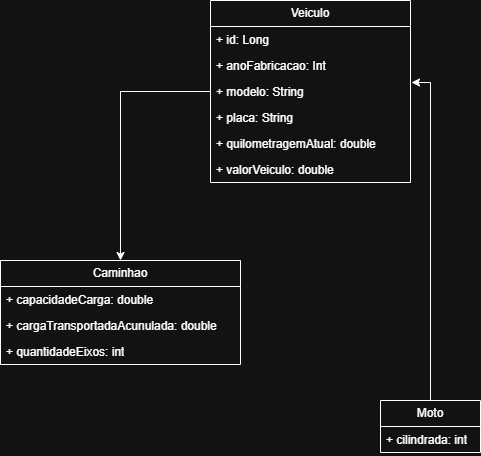

The diagram above was exported from draw.io. Its source (the exported page's mxGraphModel, read from the mxfile embedded in the PNG):
<mxGraphModel dx="872" dy="473" grid="1" gridSize="10" guides="1" tooltips="1" connect="1" arrows="1" fold="1" page="1" pageScale="1" pageWidth="827" pageHeight="1169" background="#ffffff" math="0" shadow="0">
  <root>
    <mxCell id="0" />
    <mxCell id="1" parent="0" />
    <mxCell id="kVPLFuEkV1GrCEOljBxm-52" edge="1" parent="1" source="kVPLFuEkV1GrCEOljBxm-34" style="edgeStyle=orthogonalEdgeStyle;rounded=0;orthogonalLoop=1;jettySize=auto;html=1;entryX=0.5;entryY=0;entryDx=0;entryDy=0;exitX=0;exitY=0.5;exitDx=0;exitDy=0;" target="kVPLFuEkV1GrCEOljBxm-48">
      <mxGeometry relative="1" as="geometry" />
    </mxCell>
    <mxCell id="kVPLFuEkV1GrCEOljBxm-31" parent="1" style="swimlane;fontStyle=0;childLayout=stackLayout;horizontal=1;startSize=26;fillColor=none;horizontalStack=0;resizeParent=1;resizeParentMax=0;resizeLast=0;collapsible=1;marginBottom=0;whiteSpace=wrap;html=1;" value="Veiculo" vertex="1">
      <mxGeometry height="182" width="200" x="390" y="140" as="geometry" />
    </mxCell>
    <mxCell id="kVPLFuEkV1GrCEOljBxm-32" parent="kVPLFuEkV1GrCEOljBxm-31" style="text;strokeColor=none;fillColor=none;align=left;verticalAlign=top;spacingLeft=4;spacingRight=4;overflow=hidden;rotatable=0;points=[[0,0.5],[1,0.5]];portConstraint=eastwest;whiteSpace=wrap;html=1;" value="+ id: Long" vertex="1">
      <mxGeometry height="26" width="200" y="26" as="geometry" />
    </mxCell>
    <mxCell id="kVPLFuEkV1GrCEOljBxm-33" parent="kVPLFuEkV1GrCEOljBxm-31" style="text;strokeColor=none;fillColor=none;align=left;verticalAlign=top;spacingLeft=4;spacingRight=4;overflow=hidden;rotatable=0;points=[[0,0.5],[1,0.5]];portConstraint=eastwest;whiteSpace=wrap;html=1;" value="+ anoFabricacao: Int" vertex="1">
      <mxGeometry height="26" width="200" y="52" as="geometry" />
    </mxCell>
    <mxCell id="kVPLFuEkV1GrCEOljBxm-34" parent="kVPLFuEkV1GrCEOljBxm-31" style="text;strokeColor=none;fillColor=none;align=left;verticalAlign=top;spacingLeft=4;spacingRight=4;overflow=hidden;rotatable=0;points=[[0,0.5],[1,0.5]];portConstraint=eastwest;whiteSpace=wrap;html=1;" value="+ modelo: String" vertex="1">
      <mxGeometry height="26" width="200" y="78" as="geometry" />
    </mxCell>
    <mxCell id="kVPLFuEkV1GrCEOljBxm-35" parent="kVPLFuEkV1GrCEOljBxm-31" style="text;strokeColor=none;fillColor=none;align=left;verticalAlign=top;spacingLeft=4;spacingRight=4;overflow=hidden;rotatable=0;points=[[0,0.5],[1,0.5]];portConstraint=eastwest;whiteSpace=wrap;html=1;" value="+ placa: String" vertex="1">
      <mxGeometry height="26" width="200" y="104" as="geometry" />
    </mxCell>
    <mxCell id="kVPLFuEkV1GrCEOljBxm-36" parent="kVPLFuEkV1GrCEOljBxm-31" style="text;strokeColor=none;fillColor=none;align=left;verticalAlign=top;spacingLeft=4;spacingRight=4;overflow=hidden;rotatable=0;points=[[0,0.5],[1,0.5]];portConstraint=eastwest;whiteSpace=wrap;html=1;" value="+ quilometragemAtual: double" vertex="1">
      <mxGeometry height="26" width="200" y="130" as="geometry" />
    </mxCell>
    <mxCell id="kVPLFuEkV1GrCEOljBxm-37" parent="kVPLFuEkV1GrCEOljBxm-31" style="text;strokeColor=none;fillColor=none;align=left;verticalAlign=top;spacingLeft=4;spacingRight=4;overflow=hidden;rotatable=0;points=[[0,0.5],[1,0.5]];portConstraint=eastwest;whiteSpace=wrap;html=1;" value="+ valorVeiculo: double" vertex="1">
      <mxGeometry height="26" width="200" y="156" as="geometry" />
    </mxCell>
    <mxCell id="kVPLFuEkV1GrCEOljBxm-38" parent="1" style="swimlane;fontStyle=0;childLayout=stackLayout;horizontal=1;startSize=26;fillColor=none;horizontalStack=0;resizeParent=1;resizeParentMax=0;resizeLast=0;collapsible=1;marginBottom=0;whiteSpace=wrap;html=1;" value="Moto" vertex="1">
      <mxGeometry height="52" width="100" x="560" y="540" as="geometry" />
    </mxCell>
    <mxCell id="kVPLFuEkV1GrCEOljBxm-39" parent="kVPLFuEkV1GrCEOljBxm-38" style="text;strokeColor=none;fillColor=none;align=left;verticalAlign=top;spacingLeft=4;spacingRight=4;overflow=hidden;rotatable=0;points=[[0,0.5],[1,0.5]];portConstraint=eastwest;whiteSpace=wrap;html=1;" value="+ cilindrada: int" vertex="1">
      <mxGeometry height="26" width="100" y="26" as="geometry" />
    </mxCell>
    <mxCell id="kVPLFuEkV1GrCEOljBxm-48" parent="1" style="swimlane;fontStyle=0;childLayout=stackLayout;horizontal=1;startSize=26;fillColor=none;horizontalStack=0;resizeParent=1;resizeParentMax=0;resizeLast=0;collapsible=1;marginBottom=0;whiteSpace=wrap;html=1;" value="Caminhao" vertex="1">
      <mxGeometry height="104" width="240" x="180" y="400" as="geometry" />
    </mxCell>
    <mxCell id="kVPLFuEkV1GrCEOljBxm-49" parent="kVPLFuEkV1GrCEOljBxm-48" style="text;strokeColor=none;fillColor=none;align=left;verticalAlign=top;spacingLeft=4;spacingRight=4;overflow=hidden;rotatable=0;points=[[0,0.5],[1,0.5]];portConstraint=eastwest;whiteSpace=wrap;html=1;" value="+ capacidadeCarga: double" vertex="1">
      <mxGeometry height="26" width="240" y="26" as="geometry" />
    </mxCell>
    <mxCell id="kVPLFuEkV1GrCEOljBxm-50" parent="kVPLFuEkV1GrCEOljBxm-48" style="text;strokeColor=none;fillColor=none;align=left;verticalAlign=top;spacingLeft=4;spacingRight=4;overflow=hidden;rotatable=0;points=[[0,0.5],[1,0.5]];portConstraint=eastwest;whiteSpace=wrap;html=1;" value="+ cargaTransportadaAcunulada: double" vertex="1">
      <mxGeometry height="26" width="240" y="52" as="geometry" />
    </mxCell>
    <mxCell id="kVPLFuEkV1GrCEOljBxm-51" parent="kVPLFuEkV1GrCEOljBxm-48" style="text;strokeColor=none;fillColor=none;align=left;verticalAlign=top;spacingLeft=4;spacingRight=4;overflow=hidden;rotatable=0;points=[[0,0.5],[1,0.5]];portConstraint=eastwest;whiteSpace=wrap;html=1;" value="+ quantidadeEixos: int" vertex="1">
      <mxGeometry height="26" width="240" y="78" as="geometry" />
    </mxCell>
    <mxCell id="kVPLFuEkV1GrCEOljBxm-54" edge="1" parent="1" source="kVPLFuEkV1GrCEOljBxm-38" style="edgeStyle=orthogonalEdgeStyle;rounded=0;orthogonalLoop=1;jettySize=auto;html=1;entryX=1.005;entryY=0.154;entryDx=0;entryDy=0;entryPerimeter=0;" target="kVPLFuEkV1GrCEOljBxm-34">
      <mxGeometry relative="1" as="geometry" />
    </mxCell>
  </root>
</mxGraphModel>